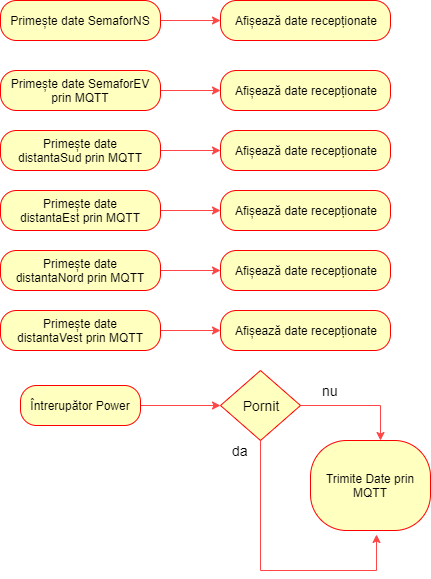

The diagram above was exported from draw.io. Its source (the exported page's mxGraphModel, read from the mxfile embedded in the PNG):
<mxGraphModel dx="1408" dy="552" grid="1" gridSize="10" guides="1" tooltips="1" connect="1" arrows="1" fold="1" page="1" pageScale="1" pageWidth="827" pageHeight="1169" math="0" shadow="0">
  <root>
    <mxCell id="0" />
    <mxCell id="1" parent="0" />
    <mxCell id="fMfokboDW1d-Fv2ywmPz-28" value="" style="edgeStyle=orthogonalEdgeStyle;rounded=0;orthogonalLoop=1;jettySize=auto;html=1;labelBackgroundColor=none;strokeColor=#FF4545;fontSize=14;" edge="1" parent="1" source="fMfokboDW1d-Fv2ywmPz-1" target="fMfokboDW1d-Fv2ywmPz-8">
      <mxGeometry relative="1" as="geometry" />
    </mxCell>
    <mxCell id="fMfokboDW1d-Fv2ywmPz-1" value="Primește date SemaforNS" style="rounded=1;whiteSpace=wrap;html=1;arcSize=40;fontColor=#000000;fillColor=#ffffc0;strokeColor=#ff0000;" vertex="1" parent="1">
      <mxGeometry x="60" y="110" width="160" height="40" as="geometry" />
    </mxCell>
    <mxCell id="fMfokboDW1d-Fv2ywmPz-15" value="" style="edgeStyle=orthogonalEdgeStyle;rounded=0;orthogonalLoop=1;jettySize=auto;html=1;labelBackgroundColor=none;strokeColor=#FF4545;fontSize=14;" edge="1" parent="1" source="fMfokboDW1d-Fv2ywmPz-3" target="fMfokboDW1d-Fv2ywmPz-10">
      <mxGeometry relative="1" as="geometry" />
    </mxCell>
    <mxCell id="fMfokboDW1d-Fv2ywmPz-3" value="Primește date SemaforEV prin MQTT" style="rounded=1;whiteSpace=wrap;html=1;arcSize=40;fontColor=#000000;fillColor=#ffffc0;strokeColor=#ff0000;" vertex="1" parent="1">
      <mxGeometry x="60" y="180" width="160" height="40" as="geometry" />
    </mxCell>
    <mxCell id="fMfokboDW1d-Fv2ywmPz-16" value="" style="edgeStyle=orthogonalEdgeStyle;rounded=0;orthogonalLoop=1;jettySize=auto;html=1;labelBackgroundColor=none;strokeColor=#FF4545;fontSize=14;" edge="1" parent="1" source="fMfokboDW1d-Fv2ywmPz-4" target="fMfokboDW1d-Fv2ywmPz-11">
      <mxGeometry relative="1" as="geometry" />
    </mxCell>
    <mxCell id="fMfokboDW1d-Fv2ywmPz-4" value="Primește date distantaSud&amp;nbsp;prin MQTT" style="rounded=1;whiteSpace=wrap;html=1;arcSize=40;fontColor=#000000;fillColor=#ffffc0;strokeColor=#ff0000;" vertex="1" parent="1">
      <mxGeometry x="60" y="240" width="160" height="40" as="geometry" />
    </mxCell>
    <mxCell id="fMfokboDW1d-Fv2ywmPz-17" value="" style="edgeStyle=orthogonalEdgeStyle;rounded=0;orthogonalLoop=1;jettySize=auto;html=1;labelBackgroundColor=none;strokeColor=#FF4545;fontSize=14;" edge="1" parent="1" source="fMfokboDW1d-Fv2ywmPz-5" target="fMfokboDW1d-Fv2ywmPz-12">
      <mxGeometry relative="1" as="geometry" />
    </mxCell>
    <mxCell id="fMfokboDW1d-Fv2ywmPz-5" value="Primește date distantaEst&amp;nbsp;prin MQTT" style="rounded=1;whiteSpace=wrap;html=1;arcSize=40;fontColor=#000000;fillColor=#ffffc0;strokeColor=#ff0000;" vertex="1" parent="1">
      <mxGeometry x="60" y="300" width="160" height="40" as="geometry" />
    </mxCell>
    <mxCell id="fMfokboDW1d-Fv2ywmPz-18" value="" style="edgeStyle=orthogonalEdgeStyle;rounded=0;orthogonalLoop=1;jettySize=auto;html=1;labelBackgroundColor=none;strokeColor=#FF4545;fontSize=14;" edge="1" parent="1" source="fMfokboDW1d-Fv2ywmPz-6" target="fMfokboDW1d-Fv2ywmPz-13">
      <mxGeometry relative="1" as="geometry" />
    </mxCell>
    <mxCell id="fMfokboDW1d-Fv2ywmPz-6" value="Primește date distantaNord&amp;nbsp;prin MQTT" style="rounded=1;whiteSpace=wrap;html=1;arcSize=40;fontColor=#000000;fillColor=#ffffc0;strokeColor=#ff0000;" vertex="1" parent="1">
      <mxGeometry x="60" y="360" width="160" height="40" as="geometry" />
    </mxCell>
    <mxCell id="fMfokboDW1d-Fv2ywmPz-19" value="" style="edgeStyle=orthogonalEdgeStyle;rounded=0;orthogonalLoop=1;jettySize=auto;html=1;labelBackgroundColor=none;strokeColor=#FF4545;fontSize=14;" edge="1" parent="1" source="fMfokboDW1d-Fv2ywmPz-7" target="fMfokboDW1d-Fv2ywmPz-14">
      <mxGeometry relative="1" as="geometry" />
    </mxCell>
    <mxCell id="fMfokboDW1d-Fv2ywmPz-7" value="Primește date distantaVest&amp;nbsp;prin MQTT" style="rounded=1;whiteSpace=wrap;html=1;arcSize=40;fontColor=#000000;fillColor=#ffffc0;strokeColor=#ff0000;" vertex="1" parent="1">
      <mxGeometry x="60" y="420" width="160" height="40" as="geometry" />
    </mxCell>
    <mxCell id="fMfokboDW1d-Fv2ywmPz-8" value="Afișează date recepționate" style="rounded=1;whiteSpace=wrap;html=1;arcSize=40;fontColor=#000000;fillColor=#ffffc0;strokeColor=#ff0000;" vertex="1" parent="1">
      <mxGeometry x="280" y="110" width="170" height="40" as="geometry" />
    </mxCell>
    <mxCell id="fMfokboDW1d-Fv2ywmPz-10" value="Afișează date recepționate" style="rounded=1;whiteSpace=wrap;html=1;arcSize=40;fontColor=#000000;fillColor=#ffffc0;strokeColor=#ff0000;" vertex="1" parent="1">
      <mxGeometry x="280" y="180" width="170" height="40" as="geometry" />
    </mxCell>
    <mxCell id="fMfokboDW1d-Fv2ywmPz-11" value="Afișează date recepționate" style="rounded=1;whiteSpace=wrap;html=1;arcSize=40;fontColor=#000000;fillColor=#ffffc0;strokeColor=#ff0000;" vertex="1" parent="1">
      <mxGeometry x="280" y="240" width="170" height="40" as="geometry" />
    </mxCell>
    <mxCell id="fMfokboDW1d-Fv2ywmPz-12" value="Afișează date recepționate" style="rounded=1;whiteSpace=wrap;html=1;arcSize=40;fontColor=#000000;fillColor=#ffffc0;strokeColor=#ff0000;" vertex="1" parent="1">
      <mxGeometry x="280" y="300" width="170" height="40" as="geometry" />
    </mxCell>
    <mxCell id="fMfokboDW1d-Fv2ywmPz-13" value="Afișează date recepționate" style="rounded=1;whiteSpace=wrap;html=1;arcSize=40;fontColor=#000000;fillColor=#ffffc0;strokeColor=#ff0000;" vertex="1" parent="1">
      <mxGeometry x="280" y="360" width="170" height="40" as="geometry" />
    </mxCell>
    <mxCell id="fMfokboDW1d-Fv2ywmPz-14" value="Afișează date recepționate" style="rounded=1;whiteSpace=wrap;html=1;arcSize=40;fontColor=#000000;fillColor=#ffffc0;strokeColor=#ff0000;" vertex="1" parent="1">
      <mxGeometry x="280" y="420" width="170" height="40" as="geometry" />
    </mxCell>
    <mxCell id="fMfokboDW1d-Fv2ywmPz-25" value="" style="edgeStyle=orthogonalEdgeStyle;rounded=0;orthogonalLoop=1;jettySize=auto;html=1;labelBackgroundColor=none;strokeColor=#FF4545;fontSize=14;" edge="1" parent="1" source="fMfokboDW1d-Fv2ywmPz-20" target="fMfokboDW1d-Fv2ywmPz-22">
      <mxGeometry relative="1" as="geometry" />
    </mxCell>
    <mxCell id="fMfokboDW1d-Fv2ywmPz-20" value="Întrerupător Power" style="rounded=1;whiteSpace=wrap;html=1;arcSize=40;fontColor=#000000;fillColor=#ffffc0;strokeColor=#ff0000;" vertex="1" parent="1">
      <mxGeometry x="80" y="495" width="120" height="40" as="geometry" />
    </mxCell>
    <mxCell id="fMfokboDW1d-Fv2ywmPz-30" value="nu" style="edgeStyle=orthogonalEdgeStyle;rounded=0;orthogonalLoop=1;jettySize=auto;html=1;labelBackgroundColor=none;strokeColor=#FF4545;fontSize=14;" edge="1" parent="1" source="fMfokboDW1d-Fv2ywmPz-22">
      <mxGeometry x="-0.4741" y="15" relative="1" as="geometry">
        <mxPoint x="440" y="550" as="targetPoint" />
        <Array as="points">
          <mxPoint x="440" y="515" />
        </Array>
        <mxPoint as="offset" />
      </mxGeometry>
    </mxCell>
    <mxCell id="fMfokboDW1d-Fv2ywmPz-32" value="da" style="edgeStyle=orthogonalEdgeStyle;rounded=0;orthogonalLoop=1;jettySize=auto;html=1;labelBackgroundColor=none;strokeColor=#FF4545;fontSize=14;entryX=0.551;entryY=1.043;entryDx=0;entryDy=0;entryPerimeter=0;" edge="1" parent="1" source="fMfokboDW1d-Fv2ywmPz-22" target="fMfokboDW1d-Fv2ywmPz-27">
      <mxGeometry x="-0.9282" y="-20" relative="1" as="geometry">
        <mxPoint x="320" y="630" as="targetPoint" />
        <Array as="points">
          <mxPoint x="320" y="680" />
          <mxPoint x="436" y="680" />
        </Array>
        <mxPoint as="offset" />
      </mxGeometry>
    </mxCell>
    <mxCell id="fMfokboDW1d-Fv2ywmPz-22" value="Pornit" style="rhombus;whiteSpace=wrap;html=1;fillColor=#ffffc0;strokeColor=#ff0000;fontSize=14;" vertex="1" parent="1">
      <mxGeometry x="280" y="480" width="80" height="70" as="geometry" />
    </mxCell>
    <mxCell id="fMfokboDW1d-Fv2ywmPz-27" value="Trimite Date prin MQTT" style="rounded=1;whiteSpace=wrap;html=1;arcSize=40;fontColor=#000000;fillColor=#ffffc0;strokeColor=#ff0000;" vertex="1" parent="1">
      <mxGeometry x="370" y="550" width="120" height="90" as="geometry" />
    </mxCell>
  </root>
</mxGraphModel>